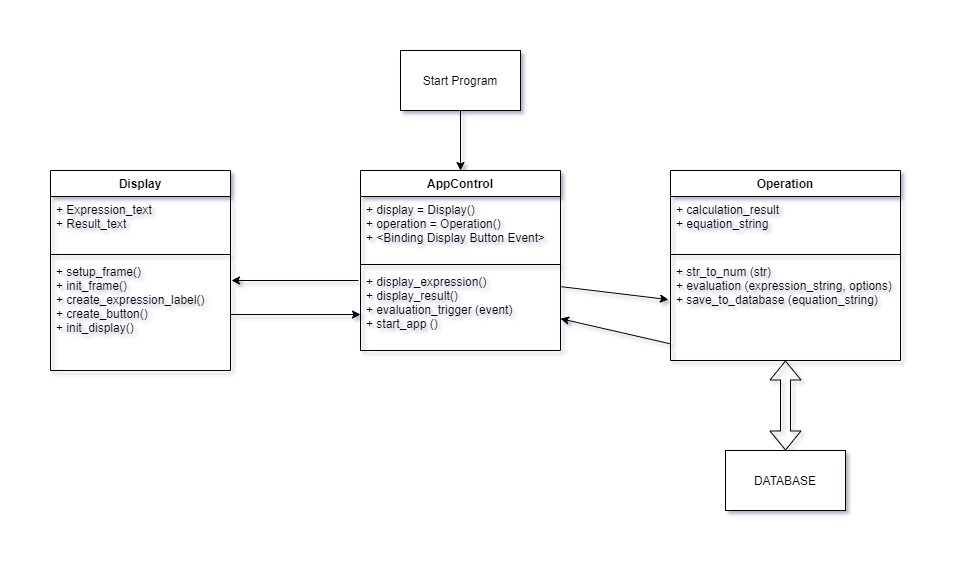

The diagram above was exported from draw.io. Its source (the exported page's mxGraphModel, read from the mxfile embedded in the PNG):
<mxGraphModel dx="1024" dy="592" grid="1" gridSize="10" guides="1" tooltips="1" connect="1" arrows="1" fold="1" page="1" pageScale="1" pageWidth="827" pageHeight="1169" math="0" shadow="0">
  <root>
    <mxCell id="WIyWlLk6GJQsqaUBKTNV-0" />
    <mxCell id="WIyWlLk6GJQsqaUBKTNV-1" parent="WIyWlLk6GJQsqaUBKTNV-0" />
    <mxCell id="__0qerwWPAZC6GgXwkwZ-0" value="Display" style="swimlane;fontStyle=1;align=center;verticalAlign=top;childLayout=stackLayout;horizontal=1;startSize=26;horizontalStack=0;resizeParent=1;resizeParentMax=0;resizeLast=0;collapsible=1;marginBottom=0;" vertex="1" parent="WIyWlLk6GJQsqaUBKTNV-1">
      <mxGeometry x="90" y="200" width="180" height="200" as="geometry" />
    </mxCell>
    <mxCell id="__0qerwWPAZC6GgXwkwZ-1" value="+ Expression_text    &#10;+ Result_text&#10;" style="text;strokeColor=none;fillColor=none;align=left;verticalAlign=top;spacingLeft=4;spacingRight=4;overflow=hidden;rotatable=0;points=[[0,0.5],[1,0.5]];portConstraint=eastwest;" vertex="1" parent="__0qerwWPAZC6GgXwkwZ-0">
      <mxGeometry y="26" width="180" height="54" as="geometry" />
    </mxCell>
    <mxCell id="__0qerwWPAZC6GgXwkwZ-2" value="" style="line;strokeWidth=1;fillColor=none;align=left;verticalAlign=middle;spacingTop=-1;spacingLeft=3;spacingRight=3;rotatable=0;labelPosition=right;points=[];portConstraint=eastwest;" vertex="1" parent="__0qerwWPAZC6GgXwkwZ-0">
      <mxGeometry y="80" width="180" height="8" as="geometry" />
    </mxCell>
    <mxCell id="__0qerwWPAZC6GgXwkwZ-3" value="+ setup_frame()&#10;+ init_frame()&#10;+ create_expression_label()&#10;+ create_button()&#10;+ init_display()&#10;" style="text;strokeColor=none;fillColor=none;align=left;verticalAlign=top;spacingLeft=4;spacingRight=4;overflow=hidden;rotatable=0;points=[[0,0.5],[1,0.5]];portConstraint=eastwest;" vertex="1" parent="__0qerwWPAZC6GgXwkwZ-0">
      <mxGeometry y="88" width="180" height="112" as="geometry" />
    </mxCell>
    <mxCell id="__0qerwWPAZC6GgXwkwZ-8" value="AppControl" style="swimlane;fontStyle=1;align=center;verticalAlign=top;childLayout=stackLayout;horizontal=1;startSize=26;horizontalStack=0;resizeParent=1;resizeParentMax=0;resizeLast=0;collapsible=1;marginBottom=0;" vertex="1" parent="WIyWlLk6GJQsqaUBKTNV-1">
      <mxGeometry x="400" y="200" width="200" height="180" as="geometry" />
    </mxCell>
    <mxCell id="__0qerwWPAZC6GgXwkwZ-9" value="+ display = Display()&#10;+ operation = Operation()&#10;+ &lt;Binding Display Button Event&gt;" style="text;strokeColor=none;fillColor=none;align=left;verticalAlign=top;spacingLeft=4;spacingRight=4;overflow=hidden;rotatable=0;points=[[0,0.5],[1,0.5]];portConstraint=eastwest;" vertex="1" parent="__0qerwWPAZC6GgXwkwZ-8">
      <mxGeometry y="26" width="200" height="64" as="geometry" />
    </mxCell>
    <mxCell id="__0qerwWPAZC6GgXwkwZ-10" value="" style="line;strokeWidth=1;fillColor=none;align=left;verticalAlign=middle;spacingTop=-1;spacingLeft=3;spacingRight=3;rotatable=0;labelPosition=right;points=[];portConstraint=eastwest;" vertex="1" parent="__0qerwWPAZC6GgXwkwZ-8">
      <mxGeometry y="90" width="200" height="8" as="geometry" />
    </mxCell>
    <mxCell id="__0qerwWPAZC6GgXwkwZ-11" value="+ display_expression()&#10;+ display_result() &#10;+ evaluation_trigger (event)&#10;+ start_app ()" style="text;strokeColor=none;fillColor=none;align=left;verticalAlign=top;spacingLeft=4;spacingRight=4;overflow=hidden;rotatable=0;points=[[0,0.5],[1,0.5]];portConstraint=eastwest;" vertex="1" parent="__0qerwWPAZC6GgXwkwZ-8">
      <mxGeometry y="98" width="200" height="82" as="geometry" />
    </mxCell>
    <mxCell id="__0qerwWPAZC6GgXwkwZ-13" value="Operation" style="swimlane;fontStyle=1;align=center;verticalAlign=top;childLayout=stackLayout;horizontal=1;startSize=26;horizontalStack=0;resizeParent=1;resizeParentMax=0;resizeLast=0;collapsible=1;marginBottom=0;" vertex="1" parent="WIyWlLk6GJQsqaUBKTNV-1">
      <mxGeometry x="710" y="200" width="230" height="190" as="geometry" />
    </mxCell>
    <mxCell id="__0qerwWPAZC6GgXwkwZ-14" value="+ calculation_result&#10;+ equation_string" style="text;strokeColor=none;fillColor=none;align=left;verticalAlign=top;spacingLeft=4;spacingRight=4;overflow=hidden;rotatable=0;points=[[0,0.5],[1,0.5]];portConstraint=eastwest;" vertex="1" parent="__0qerwWPAZC6GgXwkwZ-13">
      <mxGeometry y="26" width="230" height="54" as="geometry" />
    </mxCell>
    <mxCell id="__0qerwWPAZC6GgXwkwZ-15" value="" style="line;strokeWidth=1;fillColor=none;align=left;verticalAlign=middle;spacingTop=-1;spacingLeft=3;spacingRight=3;rotatable=0;labelPosition=right;points=[];portConstraint=eastwest;" vertex="1" parent="__0qerwWPAZC6GgXwkwZ-13">
      <mxGeometry y="80" width="230" height="8" as="geometry" />
    </mxCell>
    <mxCell id="__0qerwWPAZC6GgXwkwZ-16" value="+ str_to_num (str)&#10;+ evaluation (expression_string, options)&#10;+ save_to_database (equation_string)" style="text;strokeColor=none;fillColor=none;align=left;verticalAlign=top;spacingLeft=4;spacingRight=4;overflow=hidden;rotatable=0;points=[[0,0.5],[1,0.5]];portConstraint=eastwest;" vertex="1" parent="__0qerwWPAZC6GgXwkwZ-13">
      <mxGeometry y="88" width="230" height="102" as="geometry" />
    </mxCell>
    <mxCell id="__0qerwWPAZC6GgXwkwZ-17" value="Start Program" style="rounded=0;whiteSpace=wrap;html=1;" vertex="1" parent="WIyWlLk6GJQsqaUBKTNV-1">
      <mxGeometry x="440" y="80" width="120" height="60" as="geometry" />
    </mxCell>
    <mxCell id="__0qerwWPAZC6GgXwkwZ-18" value="" style="endArrow=classic;html=1;exitX=0.5;exitY=1;exitDx=0;exitDy=0;entryX=0.5;entryY=0;entryDx=0;entryDy=0;" edge="1" parent="WIyWlLk6GJQsqaUBKTNV-1" source="__0qerwWPAZC6GgXwkwZ-17" target="__0qerwWPAZC6GgXwkwZ-8">
      <mxGeometry width="50" height="50" relative="1" as="geometry">
        <mxPoint x="420" y="340" as="sourcePoint" />
        <mxPoint x="470" y="290" as="targetPoint" />
      </mxGeometry>
    </mxCell>
    <mxCell id="__0qerwWPAZC6GgXwkwZ-21" value="DATABASE" style="rounded=0;whiteSpace=wrap;html=1;" vertex="1" parent="WIyWlLk6GJQsqaUBKTNV-1">
      <mxGeometry x="765" y="480" width="120" height="60" as="geometry" />
    </mxCell>
    <mxCell id="__0qerwWPAZC6GgXwkwZ-22" value="" style="endArrow=classic;html=1;" edge="1" parent="WIyWlLk6GJQsqaUBKTNV-1">
      <mxGeometry width="50" height="50" relative="1" as="geometry">
        <mxPoint x="398" y="310" as="sourcePoint" />
        <mxPoint x="271" y="310" as="targetPoint" />
      </mxGeometry>
    </mxCell>
    <mxCell id="__0qerwWPAZC6GgXwkwZ-24" value="" style="endArrow=classic;html=1;exitX=1;exitY=0.5;exitDx=0;exitDy=0;entryX=0;entryY=0.561;entryDx=0;entryDy=0;entryPerimeter=0;" edge="1" parent="WIyWlLk6GJQsqaUBKTNV-1" source="__0qerwWPAZC6GgXwkwZ-3" target="__0qerwWPAZC6GgXwkwZ-11">
      <mxGeometry width="50" height="50" relative="1" as="geometry">
        <mxPoint x="530" y="230" as="sourcePoint" />
        <mxPoint x="580" y="180" as="targetPoint" />
      </mxGeometry>
    </mxCell>
    <mxCell id="__0qerwWPAZC6GgXwkwZ-25" value="" style="endArrow=classic;html=1;exitX=1.004;exitY=0.222;exitDx=0;exitDy=0;exitPerimeter=0;entryX=-0.009;entryY=0.403;entryDx=0;entryDy=0;entryPerimeter=0;" edge="1" parent="WIyWlLk6GJQsqaUBKTNV-1" source="__0qerwWPAZC6GgXwkwZ-11" target="__0qerwWPAZC6GgXwkwZ-16">
      <mxGeometry width="50" height="50" relative="1" as="geometry">
        <mxPoint x="530" y="230" as="sourcePoint" />
        <mxPoint x="580" y="180" as="targetPoint" />
      </mxGeometry>
    </mxCell>
    <mxCell id="__0qerwWPAZC6GgXwkwZ-26" value="" style="endArrow=classic;html=1;exitX=-0.002;exitY=0.836;exitDx=0;exitDy=0;exitPerimeter=0;entryX=1;entryY=0.612;entryDx=0;entryDy=0;entryPerimeter=0;" edge="1" parent="WIyWlLk6GJQsqaUBKTNV-1" source="__0qerwWPAZC6GgXwkwZ-16" target="__0qerwWPAZC6GgXwkwZ-11">
      <mxGeometry width="50" height="50" relative="1" as="geometry">
        <mxPoint x="530" y="470" as="sourcePoint" />
        <mxPoint x="580" y="420" as="targetPoint" />
      </mxGeometry>
    </mxCell>
    <mxCell id="__0qerwWPAZC6GgXwkwZ-27" value="" style="shape=flexArrow;endArrow=classic;startArrow=classic;html=1;entryX=0.5;entryY=0;entryDx=0;entryDy=0;" edge="1" parent="WIyWlLk6GJQsqaUBKTNV-1" source="__0qerwWPAZC6GgXwkwZ-16" target="__0qerwWPAZC6GgXwkwZ-21">
      <mxGeometry width="100" height="100" relative="1" as="geometry">
        <mxPoint x="510" y="490" as="sourcePoint" />
        <mxPoint x="610" y="390" as="targetPoint" />
      </mxGeometry>
    </mxCell>
  </root>
</mxGraphModel>